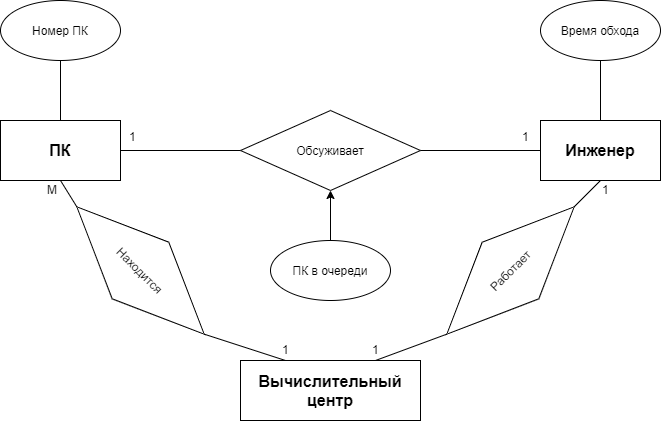

The diagram above was exported from draw.io. Its source (the exported page's mxGraphModel, read from the mxfile embedded in the PNG):
<mxGraphModel dx="868" dy="460" grid="1" gridSize="10" guides="1" tooltips="1" connect="1" arrows="1" fold="1" page="1" pageScale="1" pageWidth="827" pageHeight="1169" math="0" shadow="0">
  <root>
    <mxCell id="0" />
    <mxCell id="1" parent="0" />
    <object label="Номер ПК" id="BbXpzEdGhsbf2lHzwaH2-1">
      <mxCell style="ellipse;whiteSpace=wrap;html=1;" parent="1" vertex="1">
        <mxGeometry x="20" y="50" width="120" height="60" as="geometry" />
      </mxCell>
    </object>
    <mxCell id="BbXpzEdGhsbf2lHzwaH2-2" value="&lt;b&gt;&lt;font style=&quot;font-size: 16px&quot;&gt;ПК&lt;/font&gt;&lt;/b&gt;" style="rounded=0;whiteSpace=wrap;html=1;" parent="1" vertex="1">
      <mxGeometry x="20" y="170" width="120" height="60" as="geometry" />
    </mxCell>
    <mxCell id="BbXpzEdGhsbf2lHzwaH2-3" value="Обсуживает" style="rhombus;whiteSpace=wrap;html=1;" parent="1" vertex="1">
      <mxGeometry x="260" y="160" width="180" height="80" as="geometry" />
    </mxCell>
    <mxCell id="BbXpzEdGhsbf2lHzwaH2-5" value="" style="endArrow=none;html=1;entryX=0.5;entryY=1;entryDx=0;entryDy=0;exitX=0.5;exitY=0;exitDx=0;exitDy=0;" parent="1" source="BbXpzEdGhsbf2lHzwaH2-2" target="BbXpzEdGhsbf2lHzwaH2-1" edge="1">
      <mxGeometry width="50" height="50" relative="1" as="geometry">
        <mxPoint x="60" y="170" as="sourcePoint" />
        <mxPoint x="110" y="120" as="targetPoint" />
      </mxGeometry>
    </mxCell>
    <mxCell id="BbXpzEdGhsbf2lHzwaH2-10" value="" style="endArrow=none;html=1;entryX=1;entryY=0.5;entryDx=0;entryDy=0;exitX=0;exitY=0.5;exitDx=0;exitDy=0;" parent="1" source="BbXpzEdGhsbf2lHzwaH2-14" edge="1">
      <mxGeometry width="50" height="50" relative="1" as="geometry">
        <mxPoint x="520" y="200" as="sourcePoint" />
        <mxPoint x="440" y="200" as="targetPoint" />
      </mxGeometry>
    </mxCell>
    <mxCell id="BbXpzEdGhsbf2lHzwaH2-14" value="&lt;font style=&quot;font-size: 16px&quot;&gt;&lt;b&gt;Инженер&lt;/b&gt;&lt;/font&gt;" style="rounded=0;whiteSpace=wrap;html=1;" parent="1" vertex="1">
      <mxGeometry x="560" y="170" width="120" height="60" as="geometry" />
    </mxCell>
    <mxCell id="BbXpzEdGhsbf2lHzwaH2-15" value="Время обхода" style="ellipse;whiteSpace=wrap;html=1;" parent="1" vertex="1">
      <mxGeometry x="560" y="50" width="120" height="60" as="geometry" />
    </mxCell>
    <mxCell id="BbXpzEdGhsbf2lHzwaH2-16" value="" style="endArrow=none;html=1;exitX=0.5;exitY=0;exitDx=0;exitDy=0;entryX=0.5;entryY=1;entryDx=0;entryDy=0;" parent="1" source="BbXpzEdGhsbf2lHzwaH2-14" target="BbXpzEdGhsbf2lHzwaH2-15" edge="1">
      <mxGeometry width="50" height="50" relative="1" as="geometry">
        <mxPoint x="560" y="170" as="sourcePoint" />
        <mxPoint x="630" y="110" as="targetPoint" />
      </mxGeometry>
    </mxCell>
    <mxCell id="BbXpzEdGhsbf2lHzwaH2-17" value="&lt;span style=&quot;font-size: 16px&quot;&gt;&lt;b&gt;Вычислительный центр&lt;/b&gt;&lt;/span&gt;" style="rounded=0;whiteSpace=wrap;html=1;" parent="1" vertex="1">
      <mxGeometry x="260" y="410" width="180" height="60" as="geometry" />
    </mxCell>
    <mxCell id="fNebn2oSZcyVtfVJ9T6W-1" value="" style="edgeStyle=orthogonalEdgeStyle;rounded=0;orthogonalLoop=1;jettySize=auto;html=1;" edge="1" parent="1" source="BbXpzEdGhsbf2lHzwaH2-19" target="BbXpzEdGhsbf2lHzwaH2-3">
      <mxGeometry relative="1" as="geometry" />
    </mxCell>
    <mxCell id="BbXpzEdGhsbf2lHzwaH2-19" value="ПК в очереди" style="ellipse;whiteSpace=wrap;html=1;" parent="1" vertex="1">
      <mxGeometry x="290" y="290" width="120" height="60" as="geometry" />
    </mxCell>
    <mxCell id="BbXpzEdGhsbf2lHzwaH2-20" value="Работает" style="rhombus;whiteSpace=wrap;html=1;rotation=-45;" parent="1" vertex="1">
      <mxGeometry x="440" y="280" width="180" height="80" as="geometry" />
    </mxCell>
    <mxCell id="BbXpzEdGhsbf2lHzwaH2-22" value="" style="endArrow=none;html=1;entryX=1;entryY=0.5;entryDx=0;entryDy=0;exitX=0;exitY=0.5;exitDx=0;exitDy=0;" parent="1" edge="1">
      <mxGeometry width="50" height="50" relative="1" as="geometry">
        <mxPoint x="260" y="200" as="sourcePoint" />
        <mxPoint x="140" y="200" as="targetPoint" />
      </mxGeometry>
    </mxCell>
    <mxCell id="BbXpzEdGhsbf2lHzwaH2-23" value="Находится" style="rhombus;whiteSpace=wrap;html=1;rotation=45;" parent="1" vertex="1">
      <mxGeometry x="70" y="280" width="180" height="80" as="geometry" />
    </mxCell>
    <mxCell id="BbXpzEdGhsbf2lHzwaH2-24" value="" style="endArrow=none;html=1;entryX=0.5;entryY=1;entryDx=0;entryDy=0;exitX=1;exitY=0.5;exitDx=0;exitDy=0;" parent="1" source="BbXpzEdGhsbf2lHzwaH2-20" target="BbXpzEdGhsbf2lHzwaH2-14" edge="1">
      <mxGeometry width="50" height="50" relative="1" as="geometry">
        <mxPoint x="590" y="270" as="sourcePoint" />
        <mxPoint x="630" y="230" as="targetPoint" />
      </mxGeometry>
    </mxCell>
    <mxCell id="BbXpzEdGhsbf2lHzwaH2-26" value="" style="endArrow=none;html=1;entryX=0;entryY=0.5;entryDx=0;entryDy=0;exitX=0.75;exitY=0;exitDx=0;exitDy=0;" parent="1" source="BbXpzEdGhsbf2lHzwaH2-17" target="BbXpzEdGhsbf2lHzwaH2-20" edge="1">
      <mxGeometry width="50" height="50" relative="1" as="geometry">
        <mxPoint x="380" y="404" as="sourcePoint" />
        <mxPoint x="450" y="410" as="targetPoint" />
      </mxGeometry>
    </mxCell>
    <mxCell id="BbXpzEdGhsbf2lHzwaH2-27" value="" style="endArrow=none;html=1;entryX=0.25;entryY=0;entryDx=0;entryDy=0;exitX=1;exitY=0.5;exitDx=0;exitDy=0;" parent="1" source="BbXpzEdGhsbf2lHzwaH2-23" target="BbXpzEdGhsbf2lHzwaH2-17" edge="1">
      <mxGeometry width="50" height="50" relative="1" as="geometry">
        <mxPoint x="240" y="406" as="sourcePoint" />
        <mxPoint x="316.36038969321066" y="380.1396103067892" as="targetPoint" />
      </mxGeometry>
    </mxCell>
    <mxCell id="BbXpzEdGhsbf2lHzwaH2-28" value="" style="endArrow=none;html=1;entryX=0;entryY=0.5;entryDx=0;entryDy=0;exitX=0.5;exitY=1;exitDx=0;exitDy=0;" parent="1" source="BbXpzEdGhsbf2lHzwaH2-2" target="BbXpzEdGhsbf2lHzwaH2-23" edge="1">
      <mxGeometry width="50" height="50" relative="1" as="geometry">
        <mxPoint x="70" y="250" as="sourcePoint" />
        <mxPoint x="60" y="280" as="targetPoint" />
      </mxGeometry>
    </mxCell>
    <mxCell id="BbXpzEdGhsbf2lHzwaH2-29" value="1" style="text;html=1;resizable=0;points=[];autosize=1;align=left;verticalAlign=top;spacingTop=-4;" parent="1" vertex="1">
      <mxGeometry x="147" y="177" width="20" height="20" as="geometry" />
    </mxCell>
    <mxCell id="BbXpzEdGhsbf2lHzwaH2-30" value="1" style="text;html=1;resizable=0;points=[];autosize=1;align=left;verticalAlign=top;spacingTop=-4;" parent="1" vertex="1">
      <mxGeometry x="540" y="177" width="20" height="20" as="geometry" />
    </mxCell>
    <mxCell id="BbXpzEdGhsbf2lHzwaH2-33" value="1" style="text;html=1;resizable=0;points=[];autosize=1;align=left;verticalAlign=top;spacingTop=-4;" parent="1" vertex="1">
      <mxGeometry x="300" y="390" width="20" height="20" as="geometry" />
    </mxCell>
    <mxCell id="BbXpzEdGhsbf2lHzwaH2-34" value="1" style="text;html=1;resizable=0;points=[];autosize=1;align=left;verticalAlign=top;spacingTop=-4;" parent="1" vertex="1">
      <mxGeometry x="390" y="390" width="20" height="20" as="geometry" />
    </mxCell>
    <mxCell id="BbXpzEdGhsbf2lHzwaH2-35" value="1" style="text;html=1;resizable=0;points=[];autosize=1;align=left;verticalAlign=top;spacingTop=-4;" parent="1" vertex="1">
      <mxGeometry x="620" y="230" width="20" height="20" as="geometry" />
    </mxCell>
    <mxCell id="BbXpzEdGhsbf2lHzwaH2-36" value="М" style="text;html=1;resizable=0;points=[];autosize=1;align=left;verticalAlign=top;spacingTop=-4;" parent="1" vertex="1">
      <mxGeometry x="65" y="230" width="30" height="20" as="geometry" />
    </mxCell>
  </root>
</mxGraphModel>